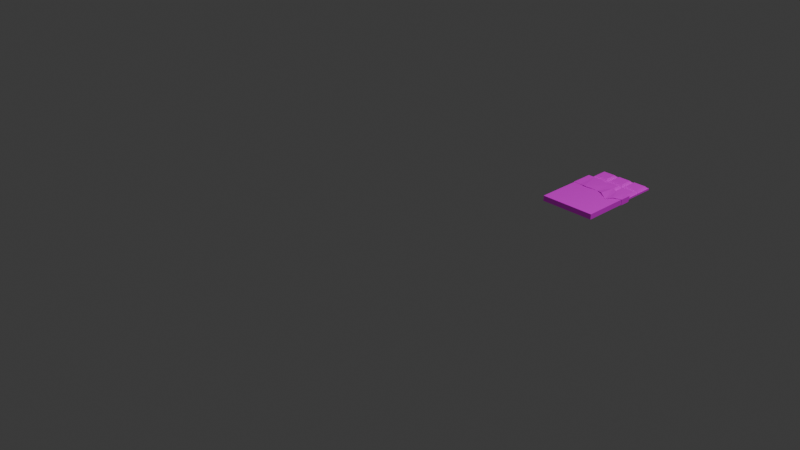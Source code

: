 # Source: ChocolateLarge.blend  (saved by Blender 4.4.32; exported with 4.5.12 LTS)
import bpy
from mathutils import Matrix  # noqa: F401  (used for matrix-valued properties, if any)

bpy.ops.wm.read_factory_settings(use_empty=True)
scene = bpy.context.scene
scene.name = 'Scene'

# ---- collections
col_collection = bpy.data.collections.new('Collection'); scene.collection.children.link(col_collection)

# ---- images (referenced by path relative to the original .blend; pixels are not part of the script)
import os
ASSET_DIR = os.environ.get("B2B_ASSET_DIR", "")  # directory of the original .blend (textures are referenced by path, not embedded)
HERE = os.path.dirname(os.path.abspath(__file__))  # packed textures are extracted next to this script under _unpacked/

def load_image(name, relpath, width, height, colorspace="sRGB"):
    """Load a texture the original file referenced (path relative to the .blend, or extracted next to this script)."""
    p = next((c for c in (os.path.join(HERE, relpath), os.path.join(ASSET_DIR, relpath)) if relpath and os.path.exists(c)), "")
    if p:
        img = bpy.data.images.load(p, check_existing=True)
        img.name = name
    else:  # same state as the original file: an image datablock whose file is absent (Cycles renders it pink)
        img = bpy.data.images.new(name, width, height)
        img.source = "FILE"
        img.filepath = "//" + (relpath or name)
    img.colorspace_settings.name = colorspace
    return img
img_chocolaterarge_png = load_image('ChocolateRarge.png', 'ChocolateRarge.png', 1024, 1024, 'sRGB')

# ---- materials (node trees are filled in below, after node groups)
mat_x = bpy.data.materials.new('マテリアル')

# ---- material node trees
mat_x.use_nodes = True; mat_x.node_tree.nodes.clear()
_N = mat_x.node_tree.nodes; _L = mat_x.node_tree.links
n0 = _N.new('ShaderNodeBsdfPrincipled'); n0.name = 'プリンシプルBSDF'; n0.location = (10, 300)
n1 = _N.new('ShaderNodeOutputMaterial'); n1.name = 'マテリアル出力'; n1.location = (300, 300)
n2 = _N.new('ShaderNodeTexImage'); n2.name = '画像テクスチャ'; n2.location = (-280, 275)
n2.image = img_chocolaterarge_png
_L.new(n0.outputs[0], n1.inputs[0])
_L.new(n2.outputs[0], n0.inputs[0])
n1.is_active_output = True

# ---- world
world_world = bpy.data.worlds.new('World'); scene.world = world_world
world_world.use_nodes = True; world_world.node_tree.nodes.clear()
_N = world_world.node_tree.nodes; _L = world_world.node_tree.links
n0 = _N.new('ShaderNodeOutputWorld'); n0.name = 'World Output'; n0.location = (300, 300)
n1 = _N.new('ShaderNodeBackground'); n1.name = 'Background'; n1.location = (10, 300)
n1.inputs[0].default_value = (0.05088, 0.05088, 0.05088, 1.0)
_L.new(n1.outputs[0], n0.inputs[0])
n0.is_active_output = True
world_world.color = (0.05088, 0.05088, 0.05088)
world_world.sun_shadow_jitter_overblur = 0.0

# ---- cameras
cam_camera = bpy.data.cameras.new('Camera')
cam_camera.clip_end = 100.0
cam_camera.ortho_scale = 7.314

# ---- lights
light_light = bpy.data.lights.new('Light', 'POINT')
light_light.energy = 1000.0
light_light.shadow_soft_size = 0.1

# ---- meshes
me_cube_006 = bpy.data.meshes.new('Cube.006')
me_cube_006.from_pydata([(-0.1111, 0.308, 0.01), (-0.1028, 0.3162, -0.01), (-0.1111, 0.1244, 0.01), (-0.1028, 0.1162, -0.01), (-0.2946, 0.308, 0.01), (-0.3028, 0.3162, -0.01), (-0.2946, 0.1244, 0.01), (-0.3028, 0.1162, -0.01), (-0.1028, 0.1162, 0.01), (-0.3028, 0.1162, 0.01), (-0.1028, 0.3162, 0.01), (-0.3028, 0.3162, 0.01), (-0.133, 0.1464, 0.03344), (-0.2727, 0.1464, 0.03344), (-0.133, 0.2861, 0.03344), (-0.2727, 0.2861, 0.03344)], [], [(3, 8, 9, 7), (7, 9, 11, 5), (5, 1, 3, 7), (1, 10, 8, 3), (5, 11, 10, 1), (2, 6, 9, 8), (0, 2, 8, 10), (6, 4, 11, 9), (4, 0, 10, 11), (14, 15, 13, 12), (12, 13, 6, 2), (14, 12, 2, 0), (13, 15, 4, 6), (15, 14, 0, 4)])
_uv = me_cube_006.uv_layers.new(name='UVMap')
_uv.uv.foreach_set('vector', [0.9069, 0.9112, 0.9069, 0.8373, 0.9808, 0.8373, 0.9808, 0.9112, 0.6854, 0.9112, 0.6854, 0.8373, 0.7592, 0.8373, 0.7592, 0.9112, 0.8331, 0.985, 0.8331, 0.9112, 0.9069, 0.9112, 0.9069, 0.985, 0.8331, 0.9112, 0.8331, 0.8373, 0.9069, 0.8373, 0.9069, 0.9112, 0.7592, 0.9112, 0.7592, 0.8373, 0.8331, 0.8373, 0.8331, 0.9112, 0.9039, 0.8343, 0.9039, 0.7665, 0.9069, 0.7634, 0.9069, 0.8373, 0.8361, 0.8343, 0.9039, 0.8343, 0.9069, 0.8373, 0.8331, 0.8373, 0.9039, 0.7665, 0.8361, 0.7665, 0.8331, 0.7634, 0.9069, 0.7634, 0.8361, 0.7665, 0.8361, 0.8343, 0.8331, 0.8373, 0.8331, 0.7634, 0.8442, 0.8262, 0.8442, 0.7746, 0.8958, 0.7746, 0.8958, 0.8262, 0.8958, 0.8262, 0.8958, 0.7746, 0.9039, 0.7665, 0.9039, 0.8343, 0.8442, 0.8262, 0.8958, 0.8262, 0.9039, 0.8343, 0.8361, 0.8343, 0.8958, 0.7746, 0.8442, 0.7746, 0.8361, 0.7665, 0.9039, 0.7665, 0.8442, 0.7746, 0.8442, 0.8262, 0.8361, 0.8343, 0.8361, 0.7665])
me_cube_006.materials.append(mat_x)
me_cube_006.use_mirror_vertex_groups = False
me_cube_006.update()
me_cube_007 = bpy.data.meshes.new('Cube.007')
me_cube_007.from_pydata([(0.08893, 0.308, 0.01), (0.09716, 0.3162, -0.01), (0.08893, 0.1244, 0.01), (0.09716, 0.1162, -0.01), (-0.09461, 0.308, 0.01), (-0.1028, 0.3162, -0.01), (-0.09461, 0.1244, 0.01), (-0.1028, 0.1162, -0.01), (0.09716, 0.1162, 0.01), (-0.1028, 0.1162, 0.01), (0.09716, 0.3162, 0.01), (-0.1028, 0.3162, 0.01), (0.06701, 0.1464, 0.03344), (-0.07269, 0.1464, 0.03344), (0.06701, 0.2861, 0.03344), (-0.07269, 0.2861, 0.03344)], [], [(3, 8, 9, 7), (7, 9, 11, 5), (5, 1, 3, 7), (1, 10, 8, 3), (5, 11, 10, 1), (2, 6, 9, 8), (0, 2, 8, 10), (6, 4, 11, 9), (4, 0, 10, 11), (14, 15, 13, 12), (12, 13, 6, 2), (14, 12, 2, 0), (13, 15, 4, 6), (15, 14, 0, 4)])
_uv = me_cube_007.uv_layers.new(name='UVMap')
_uv.uv.foreach_set('vector', [0.3766, 0.9259, 0.3766, 0.852, 0.4504, 0.852, 0.4504, 0.9259, 0.155, 0.9259, 0.155, 0.852, 0.2288, 0.852, 0.2288, 0.9259, 0.3027, 0.9997, 0.3027, 0.9259, 0.3766, 0.9259, 0.3766, 0.9997, 0.3027, 0.9259, 0.3027, 0.852, 0.3766, 0.852, 0.3766, 0.9259, 0.2288, 0.9259, 0.2288, 0.852, 0.3027, 0.852, 0.3027, 0.9259, 0.3735, 0.849, 0.3735, 0.7812, 0.3766, 0.7782, 0.3766, 0.852, 0.3057, 0.849, 0.3735, 0.849, 0.3766, 0.852, 0.3027, 0.852, 0.3735, 0.7812, 0.3057, 0.7812, 0.3027, 0.7782, 0.3766, 0.7782, 0.3057, 0.7812, 0.3057, 0.849, 0.3027, 0.852, 0.3027, 0.7782, 0.3138, 0.8409, 0.3138, 0.7893, 0.3654, 0.7893, 0.3654, 0.8409, 0.3654, 0.8409, 0.3654, 0.7893, 0.3735, 0.7812, 0.3735, 0.849, 0.3138, 0.8409, 0.3654, 0.8409, 0.3735, 0.849, 0.3057, 0.849, 0.3654, 0.7893, 0.3138, 0.7893, 0.3057, 0.7812, 0.3735, 0.7812, 0.3138, 0.7893, 0.3138, 0.8409, 0.3057, 0.849, 0.3057, 0.7812])
me_cube_007.materials.append(mat_x)
me_cube_007.use_mirror_vertex_groups = False
me_cube_007.update()
me_cube_008 = bpy.data.meshes.new('Cube.008')
me_cube_008.from_pydata([(0.2889, 0.308, 0.01), (0.2972, 0.3162, -0.01), (0.2889, 0.1244, 0.01), (0.2972, 0.1162, -0.01), (0.1054, 0.308, 0.01), (0.09716, 0.3162, -0.01), (0.1054, 0.1244, 0.01), (0.09716, 0.1162, -0.01), (0.2972, 0.1162, 0.01), (0.09716, 0.1162, 0.01), (0.2972, 0.3162, 0.01), (0.09716, 0.3162, 0.01), (0.267, 0.1464, 0.03344), (0.1273, 0.1464, 0.03344), (0.267, 0.2861, 0.03344), (0.1273, 0.2861, 0.03344)], [], [(3, 8, 9, 7), (7, 9, 11, 5), (5, 1, 3, 7), (1, 10, 8, 3), (5, 11, 10, 1), (2, 6, 9, 8), (0, 2, 8, 10), (6, 4, 11, 9), (4, 0, 10, 11), (14, 15, 13, 12), (12, 13, 6, 2), (14, 12, 2, 0), (13, 15, 4, 6), (15, 14, 0, 4)])
_uv = me_cube_008.uv_layers.new(name='UVMap')
_uv.uv.foreach_set('vector', [0.4751, 0.7615, 0.4751, 0.8354, 0.4012, 0.8354, 0.4012, 0.7615, 0.6967, 0.7615, 0.6967, 0.8354, 0.6228, 0.8354, 0.6228, 0.7615, 0.5489, 0.6877, 0.5489, 0.7615, 0.4751, 0.7615, 0.4751, 0.6877, 0.5489, 0.7615, 0.5489, 0.8354, 0.4751, 0.8354, 0.4751, 0.7615, 0.6228, 0.7615, 0.6228, 0.8354, 0.5489, 0.8354, 0.5489, 0.7615, 0.4781, 0.8384, 0.4781, 0.9062, 0.4751, 0.9092, 0.4751, 0.8354, 0.5459, 0.8384, 0.4781, 0.8384, 0.4751, 0.8354, 0.5489, 0.8354, 0.4781, 0.9062, 0.5459, 0.9062, 0.5489, 0.9092, 0.4751, 0.9092, 0.5459, 0.9062, 0.5459, 0.8384, 0.5489, 0.8354, 0.5489, 0.9092, 0.5378, 0.8465, 0.5378, 0.8981, 0.4862, 0.8981, 0.4862, 0.8465, 0.4862, 0.8465, 0.4862, 0.8981, 0.4781, 0.9062, 0.4781, 0.8384, 0.5378, 0.8465, 0.4862, 0.8465, 0.4781, 0.8384, 0.5459, 0.8384, 0.4862, 0.8981, 0.5378, 0.8981, 0.5459, 0.9062, 0.4781, 0.9062, 0.5378, 0.8981, 0.5378, 0.8465, 0.5459, 0.8384, 0.5459, 0.9062])
me_cube_008.materials.append(mat_x)
me_cube_008.use_mirror_vertex_groups = False
me_cube_008.update()
me_cube_012 = bpy.data.meshes.new('Cube.012')
me_cube_012.from_pydata([(0.2889, 0.508, 0.01), (0.2972, 0.5162, -0.01), (0.2889, 0.3244, 0.01), (0.2972, 0.3162, -0.01), (0.1054, 0.508, 0.01), (0.09716, 0.5162, -0.01), (0.1054, 0.3244, 0.01), (0.09716, 0.3162, -0.01), (0.2972, 0.3162, 0.01), (0.09716, 0.3162, 0.01), (0.2972, 0.5162, 0.01), (0.09716, 0.5162, 0.01), (0.267, 0.3464, 0.03344), (0.1273, 0.3464, 0.03344), (0.267, 0.4861, 0.03344), (0.1273, 0.4861, 0.03344)], [], [(3, 8, 9, 7), (7, 9, 11, 5), (5, 1, 3, 7), (1, 10, 8, 3), (5, 11, 10, 1), (2, 6, 9, 8), (0, 2, 8, 10), (6, 4, 11, 9), (4, 0, 10, 11), (14, 15, 13, 12), (12, 13, 6, 2), (14, 12, 2, 0), (13, 15, 4, 6), (15, 14, 0, 4)])
_uv = me_cube_012.uv_layers.new(name='UVMap')
_uv.uv.foreach_set('vector', [0.07519, 0.7531, 0.07519, 0.827, 0.00133, 0.827, 0.00133, 0.7531, 0.2968, 0.7531, 0.2968, 0.827, 0.2229, 0.827, 0.2229, 0.7531, 0.149, 0.6792, 0.149, 0.7531, 0.07519, 0.7531, 0.07519, 0.6792, 0.149, 0.7531, 0.149, 0.827, 0.07519, 0.827, 0.07519, 0.7531, 0.2229, 0.7531, 0.2229, 0.827, 0.149, 0.827, 0.149, 0.7531, 0.07823, 0.83, 0.07823, 0.8978, 0.07519, 0.9008, 0.07519, 0.827, 0.146, 0.83, 0.07823, 0.83, 0.07519, 0.827, 0.149, 0.827, 0.07823, 0.8978, 0.146, 0.8978, 0.149, 0.9008, 0.07519, 0.9008, 0.146, 0.8978, 0.146, 0.83, 0.149, 0.827, 0.149, 0.9008, 0.1379, 0.8381, 0.1379, 0.8897, 0.08632, 0.8897, 0.08632, 0.8381, 0.08632, 0.8381, 0.08632, 0.8897, 0.07823, 0.8978, 0.07823, 0.83, 0.1379, 0.8381, 0.08632, 0.8381, 0.07823, 0.83, 0.146, 0.83, 0.08632, 0.8897, 0.1379, 0.8897, 0.146, 0.8978, 0.07823, 0.8978, 0.1379, 0.8897, 0.1379, 0.8381, 0.146, 0.83, 0.146, 0.8978])
me_cube_012.materials.append(mat_x)
me_cube_012.use_mirror_vertex_groups = False
me_cube_012.update()
me_cube_013 = bpy.data.meshes.new('Cube.013')
me_cube_013.from_pydata([(0.08893, 0.508, 0.01), (0.09716, 0.5162, -0.01), (0.08893, 0.3244, 0.01), (0.09716, 0.3162, -0.01), (-0.09461, 0.508, 0.01), (-0.1028, 0.5162, -0.01), (-0.09461, 0.3244, 0.01), (-0.1028, 0.3162, -0.01), (0.09716, 0.3162, 0.01), (-0.1028, 0.3162, 0.01), (0.09716, 0.5162, 0.01), (-0.1028, 0.5162, 0.01), (0.06701, 0.3464, 0.03344), (-0.07269, 0.3464, 0.03344), (0.06701, 0.4861, 0.03344), (-0.07269, 0.4861, 0.03344)], [], [(3, 8, 9, 7), (7, 9, 11, 5), (5, 1, 3, 7), (1, 10, 8, 3), (5, 11, 10, 1), (2, 6, 9, 8), (0, 2, 8, 10), (6, 4, 11, 9), (4, 0, 10, 11), (14, 15, 13, 12), (12, 13, 6, 2), (14, 12, 2, 0), (13, 15, 4, 6), (15, 14, 0, 4)])
_uv = me_cube_013.uv_layers.new(name='UVMap')
_uv.uv.foreach_set('vector', [0.6807, 0.6817, 0.6807, 0.6079, 0.7545, 0.6079, 0.7545, 0.6817, 0.4591, 0.6817, 0.4591, 0.6079, 0.533, 0.6079, 0.533, 0.6817, 0.6068, 0.7556, 0.6068, 0.6817, 0.6807, 0.6817, 0.6807, 0.7556, 0.6068, 0.6817, 0.6068, 0.6079, 0.6807, 0.6079, 0.6807, 0.6817, 0.533, 0.6817, 0.533, 0.6079, 0.6068, 0.6079, 0.6068, 0.6817, 0.6776, 0.6048, 0.6776, 0.5371, 0.6807, 0.534, 0.6807, 0.6079, 0.6099, 0.6048, 0.6776, 0.6048, 0.6807, 0.6079, 0.6068, 0.6079, 0.6776, 0.5371, 0.6099, 0.5371, 0.6068, 0.534, 0.6807, 0.534, 0.6099, 0.5371, 0.6099, 0.6048, 0.6068, 0.6079, 0.6068, 0.534, 0.618, 0.5967, 0.618, 0.5452, 0.6695, 0.5452, 0.6695, 0.5967, 0.6695, 0.5967, 0.6695, 0.5452, 0.6776, 0.5371, 0.6776, 0.6048, 0.618, 0.5967, 0.6695, 0.5967, 0.6776, 0.6048, 0.6099, 0.6048, 0.6695, 0.5452, 0.618, 0.5452, 0.6099, 0.5371, 0.6776, 0.5371, 0.618, 0.5452, 0.618, 0.5967, 0.6099, 0.6048, 0.6099, 0.5371])
me_cube_013.materials.append(mat_x)
me_cube_013.use_mirror_vertex_groups = False
me_cube_013.update()
me_cube_014 = bpy.data.meshes.new('Cube.014')
me_cube_014.from_pydata([(-0.1111, 0.508, 0.01), (-0.1028, 0.5162, -0.01), (-0.1111, 0.3244, 0.01), (-0.1028, 0.3162, -0.01), (-0.2946, 0.508, 0.01), (-0.3028, 0.5162, -0.01), (-0.2946, 0.3244, 0.01), (-0.3028, 0.3162, -0.01), (-0.1028, 0.3162, 0.01), (-0.3028, 0.3162, 0.01), (-0.1028, 0.5162, 0.01), (-0.3028, 0.5162, 0.01), (-0.133, 0.3464, 0.03344), (-0.2727, 0.3464, 0.03344), (-0.133, 0.4861, 0.03344), (-0.2727, 0.4861, 0.03344)], [], [(3, 8, 9, 7), (7, 9, 11, 5), (5, 1, 3, 7), (1, 10, 8, 3), (5, 11, 10, 1), (2, 6, 9, 8), (0, 2, 8, 10), (6, 4, 11, 9), (4, 0, 10, 11), (14, 15, 13, 12), (12, 13, 6, 2), (14, 12, 2, 0), (13, 15, 4, 6), (15, 14, 0, 4)])
_uv = me_cube_014.uv_layers.new(name='UVMap')
_uv.uv.foreach_set('vector', [0.7573, 0.7575, 0.8312, 0.7575, 0.8312, 0.8314, 0.7573, 0.8314, 0.7573, 0.5359, 0.8312, 0.5359, 0.8312, 0.6098, 0.7573, 0.6098, 0.6835, 0.6836, 0.7573, 0.6836, 0.7573, 0.7575, 0.6835, 0.7575, 0.7573, 0.6836, 0.8312, 0.6836, 0.8312, 0.7575, 0.7573, 0.7575, 0.7573, 0.6098, 0.8312, 0.6098, 0.8312, 0.6836, 0.7573, 0.6836, 0.8342, 0.7545, 0.902, 0.7545, 0.905, 0.7575, 0.8312, 0.7575, 0.8342, 0.6867, 0.8342, 0.7545, 0.8312, 0.7575, 0.8312, 0.6836, 0.902, 0.7545, 0.902, 0.6867, 0.905, 0.6836, 0.905, 0.7575, 0.902, 0.6867, 0.8342, 0.6867, 0.8312, 0.6836, 0.905, 0.6836, 0.8423, 0.6948, 0.8939, 0.6948, 0.8939, 0.7464, 0.8423, 0.7464, 0.8423, 0.7464, 0.8939, 0.7464, 0.902, 0.7545, 0.8342, 0.7545, 0.8423, 0.6948, 0.8423, 0.7464, 0.8342, 0.7545, 0.8342, 0.6867, 0.8939, 0.7464, 0.8939, 0.6948, 0.902, 0.6867, 0.902, 0.7545, 0.8939, 0.6948, 0.8423, 0.6948, 0.8342, 0.6867, 0.902, 0.6867])
me_cube_014.materials.append(mat_x)
me_cube_014.use_mirror_vertex_groups = False
me_cube_014.update()
me_001 = bpy.data.meshes.new('立方体.001')
me_001.from_pydata([(-0.3125, -0.4983, -0.01778), (-0.3125, -0.4983, 0.04222), (0.3075, -0.4983, -0.01778), (0.3075, -0.4983, 0.04222), (-0.3125, 0.01173, -0.01778), (-0.3125, 0.01173, 0.04222), (0.3075, 0.01173, -0.01778), (0.3075, 0.01173, 0.04222), (-0.3174, 0.2687, 0.04384), (0.3124, 0.1337, -0.02184), (-0.3174, 0.2687, -0.02184), (0.3124, 0.151, 0.04384), (-0.002511, 0.01173, 0.04222), (-0.002511, 0.2138, 0.04384), (-0.1575, 0.01173, 0.04222), (-0.16, 0.2626, 0.04384), (0.1525, 0.01173, 0.04222), (0.1549, 0.1302, 0.04384), (-0.3174, 0.009717, -0.02184), (-0.3174, 0.009717, 0.04384), (0.3124, 0.009717, -0.02184), (0.3124, 0.009717, 0.04384), (-0.2387, 0.2687, 0.04384), (-0.235, 0.01173, 0.04222), (-0.002511, 0.009717, 0.04384), (-0.16, -0.007269, 0.05139), (0.1835, -0.103, 0.04384), (-0.2387, 0.009717, 0.04384), (-0.08001, 0.01173, 0.04222), (-0.08124, 0.2446, 0.04384), (0.07499, 0.01173, 0.04222), (0.07621, 0.1835, 0.04384), (0.07621, -0.02682, 0.0566), (0.23, 0.01173, 0.04222), (0.2337, 0.147, 0.04384), (0.2337, -0.03049, 0.05144)], [], [(4, 6, 2, 0), (3, 1, 0, 2), (16, 30, 12, 28, 14, 23, 5, 1, 3, 7, 33), (11, 7, 6, 9), (6, 7, 3, 2), (0, 1, 5, 4), (22, 8, 5, 23), (10, 9, 6, 4), (5, 8, 10, 4), (13, 12, 30, 31), (15, 14, 28, 29), (17, 16, 33, 34), (19, 27, 22, 8), (20, 18, 10, 9), (19, 8, 10, 18), (24, 32, 31, 13), (17, 26, 35, 34), (22, 27, 25, 15), (22, 23, 14, 15), (29, 28, 12, 13), (31, 32, 26, 17), (31, 30, 16, 17), (11, 21, 20, 9), (34, 35, 21, 11), (34, 33, 7, 11), (24, 13, 29, 15, 25)])
_uv = me_001.uv_layers.new(name='UVマップ')
_uv.uv.foreach_set('vector', [0.3967, 0.2003, 0.3967, 0.7798, 0.146, 0.6153, 0.1673, 0.3044, 0.1571, 0.5861, 0.1826, 0.3194, 0.1673, 0.3044, 0.146, 0.6153, 0.1031, 0.6218, 0.04198, 0.5277, 0.001201, 0.4195, 0.02885, 0.297, 0.08142, 0.183, 0.1608, 0.08269, 0.2665, 0.001293, 0.1826, 0.3194, 0.1571, 0.5861, 0.2859, 0.7475, 0.185, 0.6967, 0.5729, 0.3876, 0.5682, 0.3459, 0.5509, 0.3412, 0.5167, 0.395, 0.3967, 0.7798, 0.2859, 0.7475, 0.1571, 0.5861, 0.146, 0.6153, 0.1673, 0.3044, 0.1826, 0.3194, 0.2665, 0.001293, 0.3967, 0.2003, 0.614, 0.1172, 0.5725, 0.07128, 0.554, 0.1807, 0.5584, 0.1907, 0.5304, 0.105, 0.5167, 0.395, 0.5509, 0.3412, 0.5476, 0.182, 0.554, 0.1807, 0.5725, 0.07128, 0.5304, 0.105, 0.5476, 0.182, 0.6514, 0.2267, 0.566, 0.2533, 0.5675, 0.2807, 0.6509, 0.2677, 0.634, 0.152, 0.5618, 0.2079, 0.5642, 0.2292, 0.6468, 0.1874, 0.6415, 0.3221, 0.5682, 0.3054, 0.5685, 0.3281, 0.611, 0.367, 0.7577, 0.01327, 0.7753, 0.06956, 0.614, 0.1172, 0.5725, 0.07128, 0.4891, 0.5336, 0.3581, 0.05026, 0.5304, 0.105, 0.5167, 0.395, 0.3761, 0.0004512, 0.5725, 0.07128, 0.5304, 0.105, 0.3581, 0.05026, 0.7891, 0.2623, 0.7945, 0.35, 0.6509, 0.2677, 0.6514, 0.2267, 0.6415, 0.3221, 0.7998, 0.5029, 0.7177, 0.4978, 0.611, 0.367, 0.614, 0.1172, 0.7753, 0.06956, 0.7998, 0.1257, 0.634, 0.152, 0.614, 0.1172, 0.5584, 0.1907, 0.5618, 0.2079, 0.634, 0.152, 0.6468, 0.1874, 0.5642, 0.2292, 0.566, 0.2533, 0.6514, 0.2267, 0.6509, 0.2677, 0.7945, 0.35, 0.7998, 0.5029, 0.6415, 0.3221, 0.6509, 0.2677, 0.5675, 0.2807, 0.5682, 0.3054, 0.6415, 0.3221, 0.5729, 0.3876, 0.595, 0.5367, 0.4891, 0.5336, 0.5167, 0.395, 0.611, 0.367, 0.7177, 0.4978, 0.595, 0.5367, 0.5729, 0.3876, 0.611, 0.367, 0.5685, 0.3281, 0.5682, 0.3459, 0.5729, 0.3876, 0.7891, 0.2623, 0.6514, 0.2267, 0.6468, 0.1874, 0.634, 0.152, 0.7998, 0.1257])
me_001.materials.append(mat_x)
me_001.update()

# ---- objects
ob_light = bpy.data.objects.new('Light', light_light)
ob_camera = bpy.data.objects.new('Camera', cam_camera)
ob_cube_006 = bpy.data.objects.new('Cube.006', me_cube_006)
ob_cube_007 = bpy.data.objects.new('Cube.007', me_cube_007)
ob_cube_008 = bpy.data.objects.new('Cube.008', me_cube_008)
ob_cube_012 = bpy.data.objects.new('Cube.012', me_cube_012)
ob_cube_013 = bpy.data.objects.new('Cube.013', me_cube_013)
ob_cube_014 = bpy.data.objects.new('Cube.014', me_cube_014)
ob_x = bpy.data.objects.new('立方体', me_001)

# ---- transforms, parenting, visibility, modifiers, constraints
ob_light.location = (3.062, -0.9135, 5.904)
ob_light.rotation_euler = (0.6503, 0.05522, 1.866)
ob_light.lock_rotations_4d = False
ob_light.empty_display_type = 'ARROWS'
ob_light.color = (0.0, 0.0, 0.0, 0.0)
ob_light.lineart.crease_threshold = 0.0
ob_camera.location = (6.345, -8.845, 4.958)
ob_camera.rotation_euler = (1.109, 0.0, 0.8149)
ob_camera.lock_rotations_4d = False
ob_camera.empty_display_type = 'ARROWS'
ob_camera.color = (0.0, 0.0, 0.0, 0.0)
ob_camera.display_type = 'WIRE'
ob_camera.lineart.crease_threshold = 0.0
ob_cube_006.location = (0.0, 0.0, 0.0)
ob_cube_006.lock_rotations_4d = False
ob_cube_006.empty_display_type = 'ARROWS'
ob_cube_006.lineart.crease_threshold = 0.0
ob_cube_007.location = (0.0, 0.0, 0.0)
ob_cube_007.lock_rotations_4d = False
ob_cube_007.empty_display_type = 'ARROWS'
ob_cube_007.lineart.crease_threshold = 0.0
ob_cube_008.location = (0.0, 0.0, 0.0)
ob_cube_008.lock_rotations_4d = False
ob_cube_008.empty_display_type = 'ARROWS'
ob_cube_008.lineart.crease_threshold = 0.0
ob_cube_012.location = (0.0, 0.0, 0.0)
ob_cube_012.lock_rotations_4d = False
ob_cube_012.empty_display_type = 'ARROWS'
ob_cube_012.lineart.crease_threshold = 0.0
ob_cube_013.location = (0.0, 0.0, 0.0)
ob_cube_013.lock_rotations_4d = False
ob_cube_013.empty_display_type = 'ARROWS'
ob_cube_013.lineart.crease_threshold = 0.0
ob_cube_014.location = (0.0, 0.0, 0.0)
ob_cube_014.lock_rotations_4d = False
ob_cube_014.empty_display_type = 'ARROWS'
ob_cube_014.lineart.crease_threshold = 0.0
ob_x.location = (0.0, 0.0, 0.0)

# ---- collection membership
col_collection.objects.link(ob_light)
col_collection.objects.link(ob_camera)
col_collection.objects.link(ob_cube_006)
col_collection.objects.link(ob_cube_007)
col_collection.objects.link(ob_cube_008)
col_collection.objects.link(ob_cube_012)
col_collection.objects.link(ob_cube_013)
col_collection.objects.link(ob_cube_014)
col_collection.objects.link(ob_x)

# ---- scene / render settings (as saved in the file)
scene.camera = ob_camera
scene.frame_start = 1; scene.frame_end = 250; scene.frame_set(1)
scene.render.engine = 'BLENDER_EEVEE_NEXT'
bpy.context.view_layer.update()

